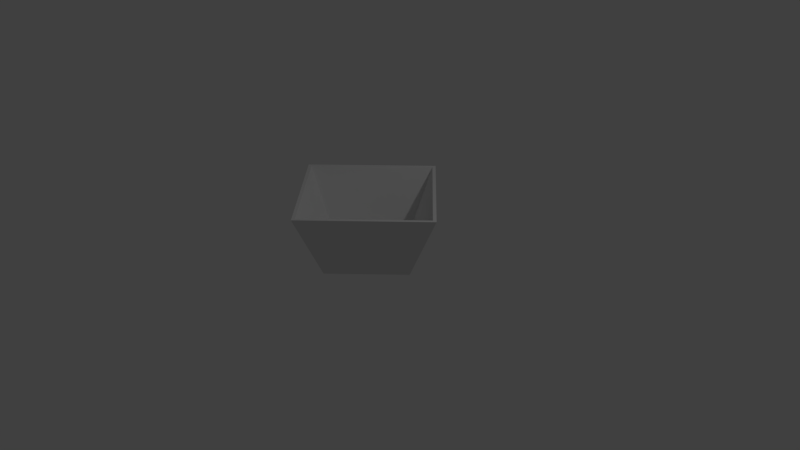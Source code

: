 # Source: square_bowl.blend  (saved by Blender 2.79.0; exported with 4.5.12 LTS)
import bpy
from mathutils import Matrix  # noqa: F401  (used for matrix-valued properties, if any)

bpy.ops.wm.read_factory_settings(use_empty=True)
scene = bpy.context.scene
scene.name = 'Scene'

# ---- collections
col_collection_1 = bpy.data.collections.new('Collection 1'); scene.collection.children.link(col_collection_1)

# ---- world
world_world = bpy.data.worlds.new('World'); scene.world = world_world
world_world.color = (0.05088, 0.05088, 0.05088)
world_world.use_sun_shadow = False
world_world.sun_shadow_jitter_overblur = 0.0
world_world.cycles.sampling_method = 'MANUAL'

# ---- cameras
cam_camera = bpy.data.cameras.new('Camera')
cam_camera.clip_end = 100.0
cam_camera.lens = 35.0
cam_camera.sensor_width = 32.0
cam_camera.sensor_height = 18.0
cam_camera.ortho_scale = 7.314
cam_camera.dof.focus_distance = 0.0
cam_camera.dof.aperture_fstop = 128.0

# ---- lights
light_lamp = bpy.data.lights.new('Lamp', 'POINT')
light_lamp.transmission_factor = 0.0
light_lamp.cutoff_distance = 30.0
light_lamp.energy = 100.0
light_lamp.shadow_buffer_clip_start = 1.001
light_lamp.shadow_soft_size = 0.1
light_lamp.shadow_maximum_resolution = 0.006
light_lamp.use_absolute_resolution = True

# ---- meshes
me_circle_002 = bpy.data.meshes.new('Circle.002')
me_circle_002.from_pydata([(0.0, 1.0, 0.0), (-1.0, -4.371e-08, 0.0), (8.742e-08, -1.0, 0.0), (1.0, 1.192e-08, 0.0), (0.0, 1.0, 0.0), (-1.0, -4.371e-08, 0.0), (8.742e-08, -1.0, 0.0), (1.0, 1.192e-08, 0.0), (-1.216e-08, 1.59, 1.174), (-1.59, -6.623e-08, 1.174), (1.268e-07, -1.59, 1.174), (1.59, 2.222e-08, 1.174), (-1.006e-08, 1.51, 1.174), (-1.51, -6.413e-08, 1.174), (1.22e-07, -1.51, 1.174), (1.51, 1.989e-08, 1.174), (4.49e-09, 0.9589, 0.1021), (-0.9589, -4.268e-08, 0.1021), (8.832e-08, -0.9589, 0.1021), (0.9589, 1.068e-08, 0.1021)], [], [(3, 2, 6, 7), (1, 0, 4, 5), (0, 3, 7, 4), (2, 1, 5, 6), (12, 16, 17, 13), (6, 10, 11, 7), (7, 11, 8, 4), (5, 9, 10, 6), (11, 10, 14, 15), (9, 8, 12, 13), (8, 11, 15, 12), (10, 9, 13, 14), (5, 6, 7, 4), (14, 18, 19, 15), (15, 19, 16, 12), (13, 17, 18, 14), (17, 16, 19, 18), (4, 8, 9, 5)])
_uv = me_circle_002.uv_layers.new(name='UVMap')
_uv.uv.foreach_set('vector', [0.0, 0.0, 0.0, 0.0, 0.0, 0.0, 0.0, 0.0, 0.0, 0.0, 0.0, 0.0, 0.0, 0.0, 0.0, 0.0, 0.0, 0.0, 0.0, 0.0, 0.0, 0.0, 0.0, 0.0, 0.0, 0.0, 0.0, 0.0, 0.0, 0.0, 0.0, 0.0, 0.6218, 0.3841, 0.8248, 0.4507, 0.8248, 0.6825, 0.6218, 0.7491, 0.3926, 0.697, 0.2217, 0.7683, 0.2217, 0.3841, 0.3926, 0.4554, 0.8435, 0.3129, 0.6218, 0.3841, 0.6218, 0.0, 0.8435, 0.07125, 0.2217, 0.697, 2.122e-08, 0.7683, 0.0, 0.3841, 0.2217, 0.4554, 2.122e-08, 0.0, 0.4001, 0.0, 0.3901, 0.009604, 0.01, 0.009604, 0.4001, 0.3841, 0.0, 0.3841, 0.01, 0.3745, 0.3901, 0.3745, 0.0, 0.3841, 2.122e-08, 0.0, 0.01, 0.009604, 0.01, 0.3745, 0.4001, 0.0, 0.4001, 0.3841, 0.3901, 0.3745, 0.3901, 0.009604, 0.6218, 0.7491, 0.8735, 0.7491, 0.8735, 0.9907, 0.6218, 0.9907, 0.6218, 0.7491, 0.4653, 0.6825, 0.4653, 0.4508, 0.6218, 0.3841, 1.0, 0.7299, 0.8435, 0.6633, 0.8435, 0.4315, 1.0, 0.3649, 1.0, 0.3649, 0.8435, 0.2983, 0.8435, 0.06661, 1.0, 0.0, 0.0, 1.0, 3.183e-08, 0.7683, 0.2414, 0.7683, 0.2414, 1.0, 0.6218, 0.3129, 0.4001, 0.3841, 0.4001, 0.0, 0.6218, 0.07125])
_uv.active_render = True
_uv = me_circle_002.uv_layers.new(name='UVMap.001')
_uv.uv.foreach_set('vector', [0.9888, 0.749, 0.9888, 0.501, 0.9857, 0.501, 0.9857, 0.749, 0.3275, 0.7685, 0.6521, 0.7685, 0.6521, 0.7666, 0.3275, 0.7666, 0.9837, 0.749, 0.9837, 0.501, 0.9806, 0.501, 0.9806, 0.749, 0.6541, 0.7685, 0.9786, 0.7685, 0.9786, 0.7666, 0.6541, 0.7666, 0.3255, 0.501, 0.001001, 0.501, 0.001001, 0.749, 0.3255, 0.749, 0.9786, 0.001001, 0.6541, 0.001001, 0.6541, 0.249, 0.9786, 0.249, 0.9786, 0.251, 0.6541, 0.251, 0.6541, 0.499, 0.9786, 0.499, 0.6521, 0.501, 0.3275, 0.501, 0.3275, 0.749, 0.6521, 0.749, 0.999, 0.249, 0.999, 0.001001, 0.9806, 0.001001, 0.9806, 0.249, 0.6541, 0.7646, 0.9786, 0.7646, 0.9786, 0.751, 0.6541, 0.751, 0.999, 0.499, 0.999, 0.251, 0.9806, 0.251, 0.9806, 0.499, 0.3275, 0.7646, 0.6521, 0.7646, 0.6521, 0.751, 0.3275, 0.751, 0.9786, 0.501, 0.6541, 0.501, 0.6541, 0.749, 0.9786, 0.749, 0.3255, 0.751, 0.001001, 0.751, 0.001001, 0.999, 0.3255, 0.999, 0.6521, 0.251, 0.3275, 0.251, 0.3275, 0.499, 0.6521, 0.499, 0.6521, 0.001001, 0.3275, 0.001001, 0.3275, 0.249, 0.6521, 0.249, 0.3255, 0.251, 0.001001, 0.251, 0.001001, 0.499, 0.3255, 0.499, 0.3255, 0.001001, 0.001001, 0.001001, 0.001001, 0.249, 0.3255, 0.249])
me_circle_002.use_remesh_preserve_volume = False
me_circle_002.use_remesh_preserve_attributes = False
me_circle_002.use_mirror_vertex_groups = False
me_circle_002.update()
me_circle_001 = bpy.data.meshes.new('Circle.001')
me_circle_001.from_pydata([], [], [])
me_circle_001.use_remesh_preserve_volume = False
me_circle_001.use_remesh_preserve_attributes = False
me_circle_001.use_mirror_vertex_groups = False
me_circle_001.update()

# ---- objects
ob_circle_001 = bpy.data.objects.new('Circle.001', me_circle_002)
ob_circle = bpy.data.objects.new('Circle', me_circle_001)
ob_lamp = bpy.data.objects.new('Lamp', light_lamp)
ob_camera = bpy.data.objects.new('Camera', cam_camera)

# ---- transforms, parenting, visibility, modifiers, constraints
ob_circle_001.location = (0.0, 0.0, 0.0)
ob_circle_001.scale = (0.75, 0.75, 0.75)
ob_circle_001.lineart.crease_threshold = 0.0
ob_circle.location = (0.0, 0.0, 0.0)
ob_circle.rotation_euler = (0.0, 0.0, 0.7854)
ob_circle.lineart.crease_threshold = 0.0
ob_lamp.location = (4.076, 1.005, 5.904)
ob_lamp.rotation_euler = (0.6503, 0.05522, 1.866)
ob_lamp.lock_rotations_4d = False
ob_lamp.empty_display_type = 'ARROWS'
ob_lamp.color = (0.0, 0.0, 0.0, 0.0)
ob_lamp.lineart.crease_threshold = 0.0
ob_camera.location = (7.481, -6.508, 5.344)
ob_camera.rotation_euler = (1.109, 0.0, 0.8149)
ob_camera.lock_rotations_4d = False
ob_camera.empty_display_type = 'ARROWS'
ob_camera.color = (0.0, 0.0, 0.0, 0.0)
ob_camera.display_type = 'WIRE'
ob_camera.lineart.crease_threshold = 0.0

# ---- collection membership
col_collection_1.objects.link(ob_circle_001)
col_collection_1.objects.link(ob_circle)
col_collection_1.objects.link(ob_lamp)
col_collection_1.objects.link(ob_camera)

# ---- scene / render settings (as saved in the file)
scene.camera = ob_camera
scene.frame_start = 1; scene.frame_end = 250; scene.frame_set(1)
scene.render.engine = 'BLENDER_EEVEE_NEXT'
scene.render.resolution_percentage = 50
scene.render.dither_intensity = 0.0
scene.cycles.use_denoising = False
scene.cycles.samples = 128
scene.cycles.sampling_pattern = 'TABULATED_SOBOL'
scene.cycles.light_sampling_threshold = 0.0
scene.cycles.use_adaptive_sampling = False
scene.cycles.use_light_tree = False
scene.cycles.blur_glossy = 0.0
scene.cycles.sample_clamp_indirect = 0.0
scene.view_settings.view_transform = 'Standard'
bpy.context.view_layer.update()
